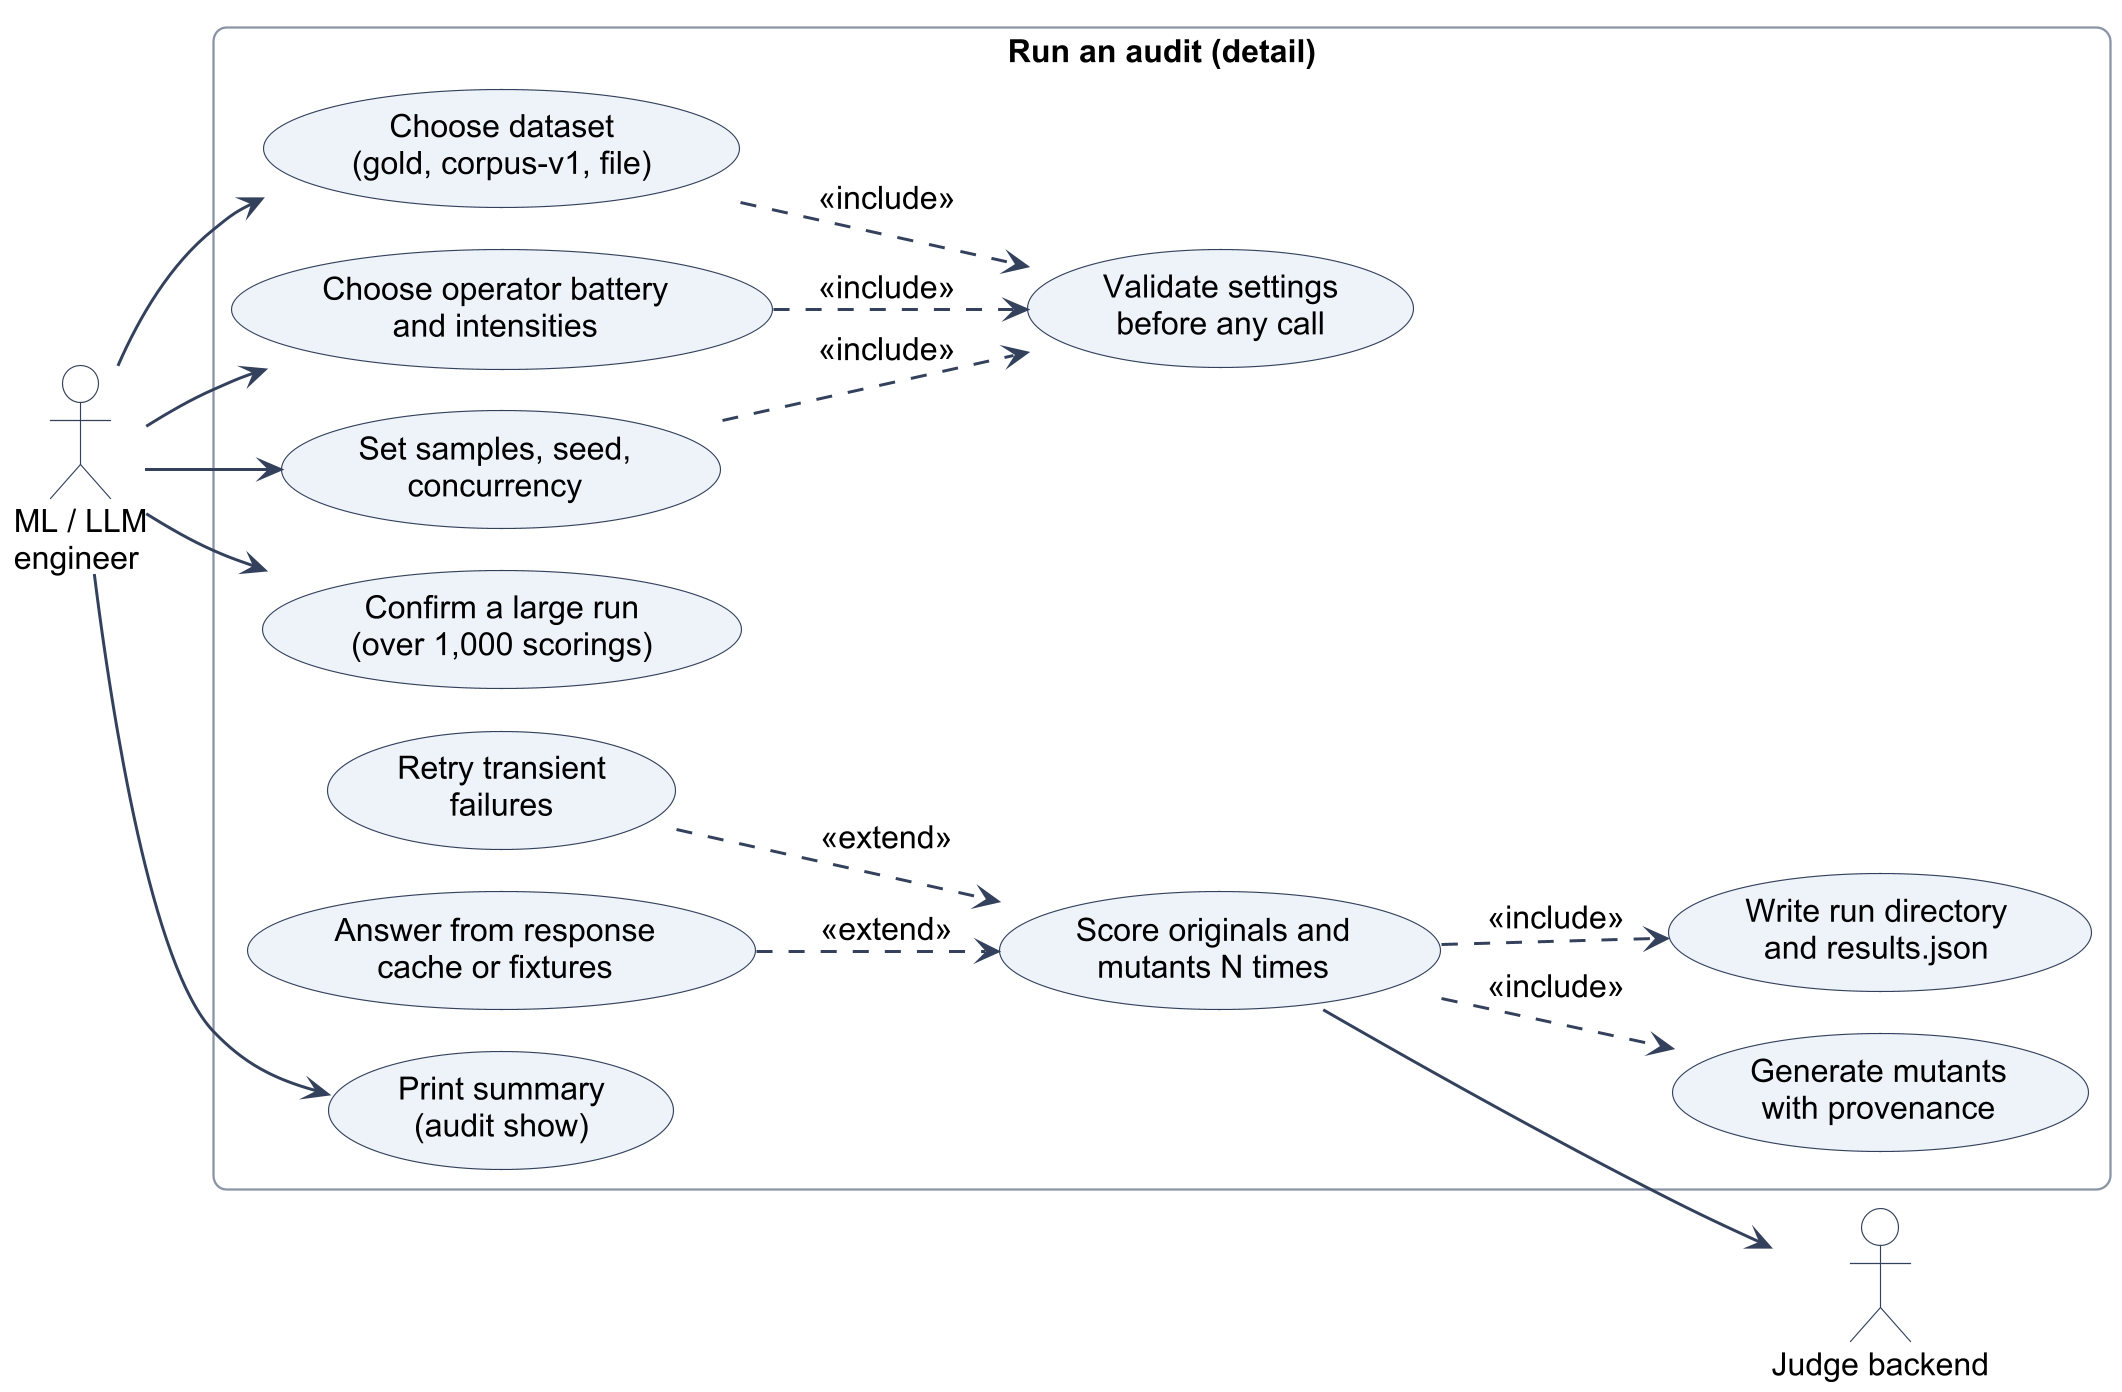

The diagram above was rendered by PlantUML. Its source (embedded in the PNG):
@startuml
!include _style.iuml
!pragma layout smetana
left to right direction
skinparam nodesep 18
skinparam ranksep 60
actor "ML / LLM\nengineer" as Eng
actor "Judge backend" as JB
rectangle "Run an audit (detail)" {
  usecase "Choose dataset\n(gold, corpus-v1, file)" as A1
  usecase "Choose operator battery\nand intensities" as A2
  usecase "Set samples, seed,\nconcurrency" as A3
  usecase "Validate settings\nbefore any call" as A4
  usecase "Generate mutants\nwith provenance" as A5
  usecase "Score originals and\nmutants N times" as A6
  usecase "Confirm a large run\n(over 1,000 scorings)" as A7
  usecase "Retry transient\nfailures" as A8
  usecase "Answer from response\ncache or fixtures" as A9
  usecase "Write run directory\nand results.json" as A10
  usecase "Print summary\n(audit show)" as A11
}
Eng --> A1
Eng --> A2
Eng --> A3
Eng --> A7
Eng --> A11
A1 ..> A4 : <<include>>
A2 ..> A4 : <<include>>
A3 ..> A4 : <<include>>
A6 ..> A5 : <<include>>
A6 ..> A10 : <<include>>
A8 ..> A6 : <<extend>>
A9 ..> A6 : <<extend>>
A6 --> JB
@enduml